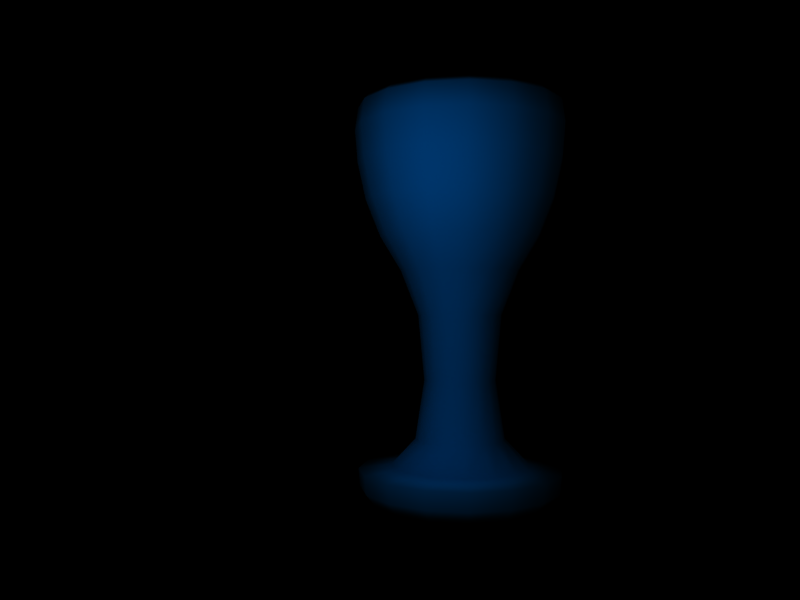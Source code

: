 # Source: pokal-bronze.blend  (saved by Blender 2.33.0; exported with 4.5.12 LTS)
import bpy
from mathutils import Matrix  # noqa: F401  (used for matrix-valued properties, if any)

bpy.ops.wm.read_factory_settings(use_empty=True)
scene = bpy.context.scene
scene.name = '1'

# ---- collections
col_collection_1 = bpy.data.collections.new('Collection 1'); scene.collection.children.link(col_collection_1)

# ---- materials (node trees are filled in below, after node groups)
mat_material = bpy.data.materials.new('Material')
mat_material.alpha_threshold = 0.0
mat_material.diffuse_color = (0.0, 0.5, 1.0, 1.0)
mat_material.roughness = 0.5
mat_material.specular_intensity = 1.163
mat_material.line_color = (0.0, 0.0, 0.0, 0.2539)

# ---- material node trees

# ---- cameras
cam_camera = bpy.data.cameras.new('Camera')
cam_camera.passepartout_alpha = 0.2
cam_camera.clip_end = 100.0
cam_camera.lens = 35.0
cam_camera.ortho_scale = 7.314
cam_camera.show_passepartout = False
cam_camera.show_safe_areas = True
cam_camera.dof.focus_distance = 0.0
cam_camera.dof.aperture_fstop = 128.0

# ---- lights
light_lamp_002 = bpy.data.lights.new('Lamp.002', 'POINT')
light_lamp_002.transmission_factor = 0.0
light_lamp_002.energy = 100.0
light_lamp_002.shadow_buffer_clip_start = 0.5
light_lamp_002.shadow_soft_size = 1.0
light_lamp_002.shadow_maximum_resolution = 0.006
light_lamp_002.use_absolute_resolution = True
light_lamp_002.cycles.use_multiple_importance_sampling = False
light_lamp_001 = bpy.data.lights.new('Lamp.001', 'POINT')
light_lamp_001.transmission_factor = 0.0
light_lamp_001.energy = 100.0
light_lamp_001.shadow_buffer_clip_start = 0.5
light_lamp_001.shadow_soft_size = 1.0
light_lamp_001.shadow_maximum_resolution = 0.006
light_lamp_001.use_absolute_resolution = True
light_lamp_001.cycles.use_multiple_importance_sampling = False
light_lamp = bpy.data.lights.new('Lamp', 'POINT')
light_lamp.transmission_factor = 0.0
light_lamp.energy = 100.0
light_lamp.shadow_buffer_clip_start = 0.5
light_lamp.shadow_soft_size = 1.0
light_lamp.shadow_maximum_resolution = 0.006
light_lamp.use_absolute_resolution = True
light_lamp.cycles.use_multiple_importance_sampling = False

# ---- meshes
me_plane = bpy.data.meshes.new('Plane')
me_plane.from_pydata([(1.0, 1.0, 0.2686), (1.414, -6.182e-08, 0.2686), (1.0, -1.0, 0.2686), (-1.236e-07, -1.414, 0.2686), (-1.0, -1.0, 0.2686), (-1.414, 1.686e-08, 0.2686), (-1.0, 1.0, 0.2686), (-4.271e-07, 1.414, 0.2686), (1.0, 1.0, 1.0), (1.414, 8.71e-07, 1.0), (1.0, -1.0, 1.0), (-3.373e-08, -1.414, 1.0), (-1.0, -1.0, 1.0), (-1.414, 9.385e-07, 1.0), (-1.0, 1.0, 1.0), (1.843e-06, 1.414, 1.0), (-3.406e-07, 1.128, -0.7282), (-0.7975, 0.7975, -0.7282), (-1.128, 1.345e-08, -0.7282), (-0.7975, -0.7975, -0.7282), (-9.86e-08, -1.128, -0.7282), (0.7975, -0.7975, -0.7282), (1.128, -4.93e-08, -0.7282), (0.7975, 0.7975, -0.7282), (0.314, 0.314, -1.372), (0.444, -1.941e-08, -1.372), (0.314, -0.314, -1.372), (-3.882e-08, -0.444, -1.372), (-0.314, -0.314, -1.372), (-0.444, 5.295e-09, -1.372), (-0.314, 0.314, -1.372), (-1.341e-07, 0.444, -1.372), (-1.341e-07, 0.444, -3.437), (-0.314, 0.314, -3.437), (-0.444, 5.295e-09, -3.437), (-0.314, -0.314, -3.437), (-3.882e-08, -0.444, -3.437), (0.314, -0.314, -3.437), (0.444, -1.941e-08, -3.437), (0.314, 0.314, -3.437), (0.9577, 0.9577, -3.45), (1.354, -5.92e-08, -3.45), (0.9577, -0.9577, -3.45), (-1.184e-07, -1.354, -3.45), (-0.9577, -0.9577, -3.45), (-1.354, 1.615e-08, -3.45), (-0.9577, 0.9577, -3.45), (-4.09e-07, 1.354, -3.45), (0.0, 0.0, -3.437), (-4.09e-07, 1.354, -3.896), (-0.9577, 0.9577, -3.896), (-1.354, 1.615e-08, -3.896), (-0.9577, -0.9577, -3.896), (-1.184e-07, -1.354, -3.896), (0.9577, -0.9577, -3.896), (1.354, -5.92e-08, -3.896), (0.9577, 0.9577, -3.896), (1.41e-06, 1.082, 1.0), (-0.7652, 0.7652, 1.0), (-1.082, 7.181e-07, 1.0), (-0.7652, -0.7652, 1.0), (-2.581e-08, -1.082, 1.0), (0.7652, -0.7652, 1.0), (1.082, 6.665e-07, 1.0), (0.7652, 0.7652, 1.0), (0.7652, 0.7652, 0.1845), (1.082, 6.665e-07, 0.1845), (0.7652, -0.7652, 0.1845), (-2.581e-08, -1.082, 0.1845), (-0.7652, -0.7652, 0.1845), (-1.082, 7.181e-07, 0.1845), (-0.7652, 0.7652, 0.1845), (1.41e-06, 1.082, 0.1845), (1.12e-06, 0.8589, -0.563), (-0.6074, 0.6074, -0.563), (-0.8589, 5.7e-07, -0.563), (-0.6074, -0.6074, -0.563), (-2.049e-08, -0.8589, -0.563), (0.6074, -0.6074, -0.563), (0.8589, 5.29e-07, -0.563), (0.6074, 0.6074, -0.563), (0.2948, 0.2948, -1.061), (0.4169, 2.568e-07, -1.061), (0.2948, -0.2948, -1.061), (-9.944e-09, -0.4169, -1.061), (-0.2948, -0.2948, -1.061), (-0.4169, 2.767e-07, -1.061), (-0.2948, 0.2948, -1.061), (5.434e-07, 0.4169, -1.061), (0.0, 0.0, -1.061), (0.0, 0.0, -3.896)], [], [(0, 8, 9, 1), (1, 9, 10, 2), (2, 10, 11, 3), (3, 11, 12, 4), (4, 12, 13, 5), (5, 13, 14, 6), (6, 14, 15, 7), (8, 0, 7, 15), (7, 0, 23, 16), (6, 7, 16, 17), (5, 6, 17, 18), (4, 5, 18, 19), (3, 4, 19, 20), (2, 3, 20, 21), (1, 2, 21, 22), (0, 1, 22, 23), (23, 22, 25, 24), (22, 21, 26, 25), (21, 20, 27, 26), (20, 19, 28, 27), (19, 18, 29, 28), (18, 17, 30, 29), (17, 16, 31, 30), (16, 23, 24, 31), (31, 24, 39, 32), (30, 31, 32, 33), (29, 30, 33, 34), (28, 29, 34, 35), (27, 28, 35, 36), (26, 27, 36, 37), (25, 26, 37, 38), (24, 25, 38, 39), (39, 38, 41, 40), (38, 37, 42, 41), (37, 36, 43, 42), (36, 35, 44, 43), (35, 34, 45, 44), (34, 33, 46, 45), (33, 32, 47, 46), (32, 39, 40, 47), (48, 40, 41), (48, 41, 42), (48, 42, 43), (48, 43, 44), (48, 44, 45), (48, 45, 46), (48, 46, 47), (48, 47, 40), (47, 40, 56, 49), (46, 47, 49, 50), (45, 46, 50, 51), (44, 45, 51, 52), (43, 44, 52, 53), (42, 43, 53, 54), (41, 42, 54, 55), (40, 41, 55, 56), (8, 15, 57, 64), (15, 14, 58, 57), (14, 13, 59, 58), (13, 12, 60, 59), (12, 11, 61, 60), (11, 10, 62, 61), (10, 9, 63, 62), (9, 8, 64, 63), (63, 64, 65, 66), (62, 63, 66, 67), (61, 62, 67, 68), (60, 61, 68, 69), (59, 60, 69, 70), (58, 59, 70, 71), (57, 58, 71, 72), (64, 57, 72, 65), (65, 72, 73, 80), (72, 71, 74, 73), (71, 70, 75, 74), (70, 69, 76, 75), (69, 68, 77, 76), (68, 67, 78, 77), (67, 66, 79, 78), (66, 65, 80, 79), (79, 80, 81, 82), (78, 79, 82, 83), (77, 78, 83, 84), (76, 77, 84, 85), (75, 76, 85, 86), (74, 75, 86, 87), (73, 74, 87, 88), (80, 73, 88, 81), (89, 82, 81), (89, 83, 82), (89, 84, 83), (89, 85, 84), (89, 86, 85), (89, 87, 86), (89, 88, 87), (89, 81, 88), (56, 55, 90), (55, 54, 90), (54, 53, 90), (53, 52, 90), (52, 51, 90), (51, 50, 90), (50, 49, 90), (49, 56, 90)])
me_plane.polygons.foreach_set('use_smooth', [True] * 104)
me_plane.materials.append(mat_material)
me_plane.use_remesh_preserve_volume = False
me_plane.use_remesh_preserve_attributes = False
me_plane.use_mirror_vertex_groups = False
me_plane.update()

# ---- objects
ob_lamp_002 = bpy.data.objects.new('Lamp.002', light_lamp_002)
ob_lamp_001 = bpy.data.objects.new('Lamp.001', light_lamp_001)
ob_lamp = bpy.data.objects.new('Lamp', light_lamp)
ob_plane = bpy.data.objects.new('Plane', me_plane)
ob_camera = bpy.data.objects.new('Camera', cam_camera)

# ---- transforms, parenting, visibility, modifiers, constraints
ob_lamp_002.location = (0.6491, -4.959, -0.7045)
ob_lamp_002.rotation_euler = (1.165, 0.02422, -0.6877)
ob_lamp_002.lock_rotations_4d = False
ob_lamp_002.empty_display_type = 'ARROWS'
ob_lamp_002.color = (0.0, 0.0, 0.0, 1.0)
ob_lamp_002.lineart.crease_threshold = 0.0
ob_lamp_001.location = (-1.618, -4.547, -0.7045)
ob_lamp_001.rotation_euler = (1.165, 0.02422, -0.6877)
ob_lamp_001.lock_rotations_4d = False
ob_lamp_001.empty_display_type = 'ARROWS'
ob_lamp_001.color = (0.0, 0.0, 0.0, 1.0)
ob_lamp_001.lineart.crease_threshold = 0.0
ob_lamp.location = (-3.473, -3.654, -0.7045)
ob_lamp.rotation_euler = (1.165, 0.02422, -0.6877)
ob_lamp.lock_rotations_4d = False
ob_lamp.empty_display_type = 'ARROWS'
ob_lamp.color = (0.0, 0.0, 0.0, 1.0)
ob_lamp.lineart.crease_threshold = 0.0
ob_plane.location = (0.0, 0.0, 0.0)
ob_plane.lock_rotations_4d = False
ob_plane.empty_display_type = 'ARROWS'
ob_plane.color = (0.0, 0.0, 0.0, 1.0)
ob_plane.lineart.crease_threshold = 0.0
_m = ob_plane.modifiers.new('Subdivision', 'SUBSURF')
_m.uv_smooth = 'NONE'
_m.quality = 1
_m.render_levels = 1
ob_camera.location = (-0.7222, -9.36, -1.432)
ob_camera.rotation_euler = (1.571, -0.0, -0.0)
ob_camera.lock_rotations_4d = False
ob_camera.empty_display_type = 'ARROWS'
ob_camera.color = (0.0, 0.0, 0.0, 1.0)
ob_camera.lineart.crease_threshold = 0.0

# ---- collection membership
col_collection_1.objects.link(ob_lamp_002)
col_collection_1.objects.link(ob_lamp_001)
col_collection_1.objects.link(ob_lamp)
col_collection_1.objects.link(ob_plane)
col_collection_1.objects.link(ob_camera)

# ---- scene / render settings (as saved in the file)
scene.camera = ob_camera
scene.frame_start = 1; scene.frame_end = 250; scene.frame_set(1)
scene.render.engine = 'BLENDER_EEVEE_NEXT'
scene.render.image_settings.color_mode = 'RGB'
scene.render.image_settings.compression = 90
scene.render.resolution_x = 1280
scene.render.resolution_y = 960
scene.render.resolution_percentage = 50
scene.render.fps = 25
scene.render.dither_intensity = 0.0
scene.render.use_compositing = False
scene.render.use_sequencer = False
scene.render.use_file_extension = False
scene.render.bake_bias = 0.0
scene.render.use_stamp_time = False
scene.render.use_stamp_date = False
scene.render.use_stamp_frame = False
scene.render.use_stamp_camera = False
scene.render.use_stamp_scene = False
scene.render.use_stamp_filename = False
scene.render.use_stamp_render_time = False
scene.render.stamp_font_size = 0
scene.cycles.use_denoising = False
scene.cycles.samples = 10
scene.cycles.sampling_pattern = 'TABULATED_SOBOL'
scene.cycles.light_sampling_threshold = 0.0
scene.cycles.use_adaptive_sampling = False
scene.cycles.use_light_tree = False
scene.cycles.blur_glossy = 0.0
scene.cycles.volume_bounces = 1
scene.cycles.pixel_filter_type = 'GAUSSIAN'
scene.cycles.sample_clamp_indirect = 0.0
scene.view_settings.view_transform = 'Raw'
bpy.context.view_layer.update()
